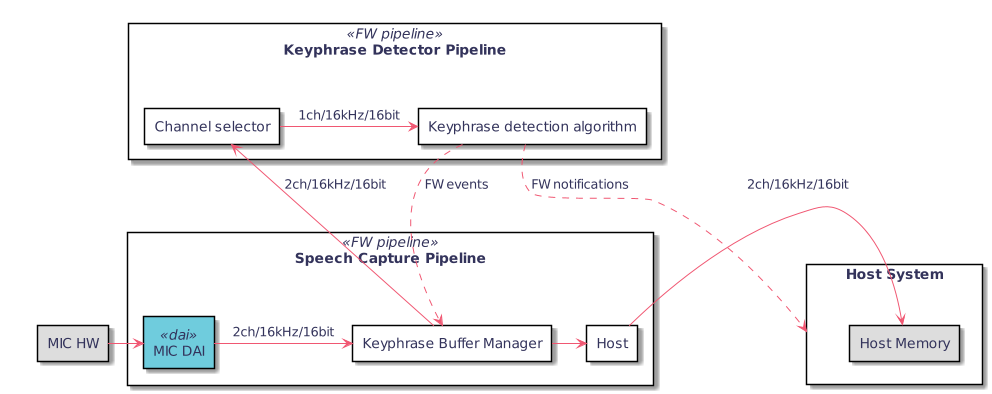

The diagram above was rendered by PlantUML. Its source (embedded in the PNG):
@startuml
hidefootbox
skinparam componentStyle uml2

skinparam defaultFontColor	#33335b

skinparam rectangle {
	color		#d6d6de
	backgroundColor	#ffffff
}

skinparam component {
	backgroundColor	#ffffff
	borderColor	#33335b
	arrowColor	#f05772
}

skinparam interface {
	backgroundColor	#ffffff
	borderColor	#f05772
}

skinparam class {
	backgroundColor	#ffffff
	borderColor	#33335b
	arrowColor	#f05772
}
skinparam stereotypeCBackgroundColor	#6fccdd

skinparam sequence {
	arrowColor		#4a4a86
	lifeLineBorderColor	#f05772
	groupBorderColor	#a1a1ca
	boxBorderColor		#a1a1ca
	dividerBorderColor	#d6d6de
	dividerBorderThickness	1
}
skinparam participant {
	borderColor		#33335b
	backgroundColor		#ffffff
}
skinparam actor {
	borderColor		#33335b
	backgroundColor		#ffffff
}

skinparam state {
	borderColor		#33335b
	backgroundColor		#ffffff
}

skinparam node {
	backgroundColor		#ffffff
}

skinparam note {
	backgroundColor 	#f6ed80
	borderColor		#d6d6de
}

skinparam activity {
	borderColor		#33335b
	backgroundColor		#ffffff
}

skinparam activityDiamond {
	borderColor		#33335b
	backgroundColor		#ffffff
}

skinparam arrowColor	#f05772
skinparam maxMessageSize 400
skinparam BoxPadding 4

scale max 1024 width

skinparam rectangle {
   backgroundColor<<dai>> #6fccdd
   backgroundColor<<dma>> #f6ed80
   backgroundColor<<stream>> #d6d6de
   borderColor<<stream>> #d6d6de
   borderColor<<ppl>> #a1a1ca

   backgroundColor<<event>> #f05772
   stereotypeFontColor<<event>> #ffffff
   fontColor<<event>> #ffffff

   backgroundColor<<cpu>> #f0f0f0
}


together {
rectangle "MIC HW" as dmic #DDDDDD

rectangle "Speech Capture Pipeline" as ppl_1 <<FW pipeline >>{
 rectangle "MIC DAI" as dai_1 <<dai>>
 rectangle "Keyphrase Buffer Manager" as kpb
 dai_1 -> kpb : 2ch/16kHz/16bit
 rectangle "Host" as host
 }

}

rectangle "Keyphrase Detector Pipeline" as ppl_2 <<FW pipeline >>{
 rectangle "Channel selector" as sel
 rectangle "Keyphrase detection algorithm" as wov
 sel -> wov : 1ch/16kHz/16bit
}

rectangle "Host System" as hsys {
 rectangle "Host Memory" as hmem #DDDDDD
}

dmic -> dai_1
kpb -> host
kpb -> sel : 2ch/16kHz/16bit
host -> hmem : 2ch/16kHz/16bit
wov ..> kpb : FW events
wov ..> hsys : FW notifications
@enduml